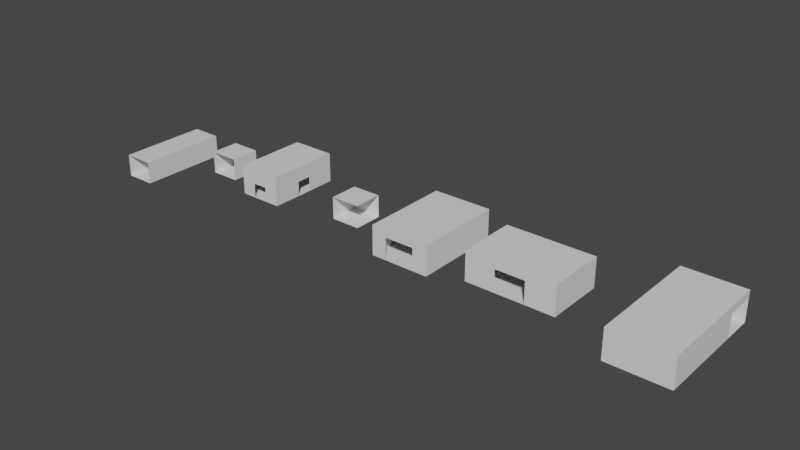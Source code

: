 # Source: world.blend  (saved by Blender 2.91.10; exported with 4.5.12 LTS)
import bpy
from mathutils import Matrix  # noqa: F401  (used for matrix-valued properties, if any)

bpy.ops.wm.read_factory_settings(use_empty=True)
scene = bpy.context.scene
scene.name = 'Scene'

# ---- collections
col_collection = bpy.data.collections.new('Collection'); scene.collection.children.link(col_collection)

# ---- materials (node trees are filled in below, after node groups)
mat_floor = bpy.data.materials.new('Floor')
mat_floor.use_transparent_shadow = False
mat_walls = bpy.data.materials.new('Walls')
mat_walls.use_transparent_shadow = False
mat_ceiling = bpy.data.materials.new('Ceiling')
mat_ceiling.use_transparent_shadow = False

# ---- material node trees
mat_floor.use_nodes = True; mat_floor.node_tree.nodes.clear()
_N = mat_floor.node_tree.nodes; _L = mat_floor.node_tree.links
n0 = _N.new('ShaderNodeBsdfPrincipled'); n0.name = 'Principled BSDF'; n0.location = (10, 300)
n0.distribution = 'GGX'
n0.subsurface_method = 'BURLEY'
n0.inputs[3].default_value = 1.45
n0.inputs[27].default_value = (0.0, 0.0, 0.0, 1.0)
n0.inputs[28].default_value = 1.0
n1 = _N.new('ShaderNodeOutputMaterial'); n1.name = 'Material Output'; n1.location = (300, 300)
_L.new(n0.outputs[0], n1.inputs[0])
n1.is_active_output = True
mat_walls.use_nodes = True; mat_walls.node_tree.nodes.clear()
_N = mat_walls.node_tree.nodes; _L = mat_walls.node_tree.links
n0 = _N.new('ShaderNodeBsdfPrincipled'); n0.name = 'Principled BSDF'; n0.location = (10, 300)
n0.distribution = 'GGX'
n0.subsurface_method = 'BURLEY'
n0.inputs[3].default_value = 1.45
n0.inputs[27].default_value = (0.0, 0.0, 0.0, 1.0)
n0.inputs[28].default_value = 1.0
n1 = _N.new('ShaderNodeOutputMaterial'); n1.name = 'Material Output'; n1.location = (300, 300)
_L.new(n0.outputs[0], n1.inputs[0])
n1.is_active_output = True
mat_ceiling.use_nodes = True; mat_ceiling.node_tree.nodes.clear()
_N = mat_ceiling.node_tree.nodes; _L = mat_ceiling.node_tree.links
n0 = _N.new('ShaderNodeBsdfPrincipled'); n0.name = 'Principled BSDF'; n0.location = (10, 300)
n0.distribution = 'GGX'
n0.subsurface_method = 'BURLEY'
n0.inputs[3].default_value = 1.45
n0.inputs[27].default_value = (0.0, 0.0, 0.0, 1.0)
n0.inputs[28].default_value = 1.0
n1 = _N.new('ShaderNodeOutputMaterial'); n1.name = 'Material Output'; n1.location = (300, 300)
_L.new(n0.outputs[0], n1.inputs[0])
n1.is_active_output = True

# ---- world
world_world = bpy.data.worlds.new('World'); scene.world = world_world
world_world.use_nodes = True; world_world.node_tree.nodes.clear()
_N = world_world.node_tree.nodes; _L = world_world.node_tree.links
n0 = _N.new('ShaderNodeOutputWorld'); n0.name = 'World Output'; n0.location = (300, 300)
n1 = _N.new('ShaderNodeBackground'); n1.name = 'Background'; n1.location = (10, 300)
n1.inputs[0].default_value = (0.05088, 0.05088, 0.05088, 1.0)
_L.new(n1.outputs[0], n0.inputs[0])
n0.is_active_output = True
world_world.color = (0.05088, 0.05088, 0.05088)
world_world.use_sun_shadow = False
world_world.sun_shadow_jitter_overblur = 0.0

# ---- meshes
me_cube = bpy.data.meshes.new('Cube')
me_cube.from_pydata([(1.0, 1.0, 1.5), (1.0, 1.0, 0.0), (1.0, -1.0, 1.5), (1.0, -1.0, 0.0), (-1.0, 1.0, 1.5), (-1.0, 1.0, 0.0), (-1.0, -1.0, 1.5), (-1.0, -1.0, 0.0)], [], [(0, 2, 6, 4), (7, 5, 4, 6), (5, 7, 3, 1), (1, 3, 2, 0)])
me_cube.polygons.foreach_set('material_index', [2, 1, 0, 1])
_uv = me_cube.uv_layers.new(name='UVMap')
_uv.uv.foreach_set('vector', [0.625, 0.5, 0.625, 0.75, 0.875, 0.75, 0.875, 0.5, 0.375, 0.0, 0.375, 0.25, 0.625, 0.25, 0.625, 0.0, 0.125, 0.5, 0.125, 0.75, 0.375, 0.75, 0.375, 0.5, 0.375, 0.5, 0.375, 0.75, 0.625, 0.75, 0.625, 0.5])
me_cube.materials.append(mat_floor)
me_cube.materials.append(mat_walls)
me_cube.materials.append(mat_ceiling)
me_cube.use_remesh_preserve_volume = False
me_cube.use_remesh_preserve_attributes = False
me_cube.use_mirror_vertex_groups = False
me_cube.update()
me_cube_001 = bpy.data.meshes.new('Cube.001')
me_cube_001.from_pydata([(-1.0, -3.0, 0.0), (-1.0, -3.0, 1.5), (-1.0, 3.0, 0.0), (-1.0, 3.0, 1.5), (1.0, -3.0, 0.0), (1.0, -3.0, 1.5), (1.0, 3.0, 0.0), (1.0, 3.0, 1.5)], [], [(0, 2, 3, 1), (6, 4, 5, 7), (2, 0, 4, 6), (7, 5, 1, 3)])
me_cube_001.polygons.foreach_set('material_index', [1, 1, 0, 2])
_uv = me_cube_001.uv_layers.new(name='UVMap')
_uv.uv.foreach_set('vector', [0.375, 0.0, 0.375, 0.25, 0.625, 0.25, 0.625, 0.0, 0.375, 0.5, 0.375, 0.75, 0.625, 0.75, 0.625, 0.5, 0.125, 0.5, 0.125, 0.75, 0.375, 0.75, 0.375, 0.5, 0.625, 0.5, 0.625, 0.75, 0.875, 0.75, 0.875, 0.5])
me_cube_001.materials.append(mat_floor)
me_cube_001.materials.append(mat_walls)
me_cube_001.materials.append(mat_ceiling)
me_cube_001.use_remesh_fix_poles = True
me_cube_001.use_remesh_preserve_attributes = False
me_cube_001.use_mirror_vertex_groups = False
me_cube_001.update()
me_cube_002 = bpy.data.meshes.new('Cube.002')
me_cube_002.from_pydata([(-2.0, -2.0, 0.0), (-2.0, -2.0, 2.0), (-2.0, 3.0, 0.0), (-2.0, 3.0, 2.0), (1.0, -2.0, 0.0), (1.0, -2.0, 2.0), (1.0, 3.0, 0.0), (1.0, 3.0, 2.0), (1.192e-07, 3.0, 0.0), (-1.0, 3.0, 0.0), (-1.0, 3.0, 2.0), (1.192e-07, 3.0, 2.0), (-1.0, -2.0, 0.0), (1.192e-07, -2.0, 0.0), (1.192e-07, -2.0, 2.0), (-1.0, -2.0, 2.0), (-2.0, 1.0, 0.0), (-2.0, 0.0, 0.0), (-2.0, 0.0, 2.0), (-2.0, 1.0, 2.0), (1.0, 0.0, 0.0), (1.0, 1.0, 0.0), (1.0, 1.0, 2.0), (1.0, 0.0, 2.0), (1.192e-07, 1.0, 2.0), (1.192e-07, 0.0, 2.0), (-1.0, 1.0, 2.0), (-1.0, 0.0, 2.0), (-1.0, 1.0, 0.0), (-1.0, 0.0, 0.0), (1.192e-07, 1.0, 0.0), (1.192e-07, 0.0, 0.0), (-2.0, -2.0, 1.0), (-2.0, 3.0, 1.0), (1.0, 3.0, 1.0), (1.0, -2.0, 1.0), (1.192e-07, -2.0, 1.0), (-1.0, -2.0, 1.0), (-1.0, 3.0, 1.0), (1.192e-07, 3.0, 1.0), (1.0, 1.0, 1.0), (1.0, 0.0, 1.0), (-2.0, 0.0, 1.0), (-2.0, 1.0, 1.0)], [], [(43, 33, 3, 19), (39, 34, 7, 11), (41, 35, 5, 23), (37, 32, 1, 15), (31, 13, 4, 20), (27, 15, 1, 18), (23, 5, 14, 25), (25, 14, 15, 27), (17, 0, 12, 29), (29, 12, 13, 31), (35, 36, 14, 5), (36, 37, 15, 14), (33, 38, 10, 3), (38, 39, 11, 10), (9, 28, 30, 8), (28, 29, 31, 30), (2, 16, 28, 9), (16, 17, 29, 28), (11, 24, 26, 10), (24, 25, 27, 26), (7, 22, 24, 11), (22, 23, 25, 24), (10, 26, 19, 3), (26, 27, 18, 19), (8, 30, 21, 6), (30, 31, 20, 21), (34, 40, 22, 7), (40, 41, 23, 22), (32, 42, 18, 1), (42, 43, 19, 18), (0, 17, 42, 32), (6, 21, 40, 34), (2, 9, 38, 33), (4, 13, 36, 35), (12, 0, 32, 37), (20, 4, 35, 41), (8, 6, 34, 39), (16, 2, 33, 43)])
me_cube_002.polygons.foreach_set('material_index', [1, 1, 1, 1, 0, 2, 2, 2, 0, 0, 1, 1, 1, 1, 0, 0, 0, 0, 2, 2, 2, 2, 2, 2, 0, 0, 1, 1, 1, 1, 1, 1, 1, 1, 1, 1, 1, 1])
_uv = me_cube_002.uv_layers.new(name='UVMap')
_uv.uv.foreach_set('vector', [0.4625, 0.1667, 0.4625, 0.25, 0.625, 0.25, 0.625, 0.1667, 0.4625, 0.4167, 0.4625, 0.5, 0.625, 0.5, 0.625, 0.4167, 0.4625, 0.6667, 0.4625, 0.75, 0.625, 0.75, 0.625, 0.6667, 0.4625, 0.9167, 0.4625, 1.0, 0.625, 1.0, 0.625, 0.9167, 0.2917, 0.6667, 0.2917, 0.75, 0.375, 0.75, 0.375, 0.6667, 0.7917, 0.6667, 0.7917, 0.75, 0.875, 0.75, 0.875, 0.6667, 0.625, 0.6667, 0.625, 0.75, 0.7083, 0.75, 0.7083, 0.6667, 0.7083, 0.6667, 0.7083, 0.75, 0.7917, 0.75, 0.7917, 0.6667, 0.125, 0.6667, 0.125, 0.75, 0.2083, 0.75, 0.2083, 0.6667, 0.2083, 0.6667, 0.2083, 0.75, 0.2917, 0.75, 0.2917, 0.6667, 0.4625, 0.75, 0.4625, 0.8333, 0.625, 0.8333, 0.625, 0.75, 0.4625, 0.8333, 0.4625, 0.9167, 0.625, 0.9167, 0.625, 0.8333, 0.4625, 0.25, 0.4625, 0.3333, 0.625, 0.3333, 0.625, 0.25, 0.4625, 0.3333, 0.4625, 0.4167, 0.625, 0.4167, 0.625, 0.3333, 0.2083, 0.5, 0.2083, 0.5833, 0.2917, 0.5833, 0.2917, 0.5, 0.2083, 0.5833, 0.2083, 0.6667, 0.2917, 0.6667, 0.2917, 0.5833, 0.125, 0.5, 0.125, 0.5833, 0.2083, 0.5833, 0.2083, 0.5, 0.125, 0.5833, 0.125, 0.6667, 0.2083, 0.6667, 0.2083, 0.5833, 0.7083, 0.5, 0.7083, 0.5833, 0.7917, 0.5833, 0.7917, 0.5, 0.7083, 0.5833, 0.7083, 0.6667, 0.7917, 0.6667, 0.7917, 0.5833, 0.625, 0.5, 0.625, 0.5833, 0.7083, 0.5833, 0.7083, 0.5, 0.625, 0.5833, 0.625, 0.6667, 0.7083, 0.6667, 0.7083, 0.5833, 0.7917, 0.5, 0.7917, 0.5833, 0.875, 0.5833, 0.875, 0.5, 0.7917, 0.5833, 0.7917, 0.6667, 0.875, 0.6667, 0.875, 0.5833, 0.2917, 0.5, 0.2917, 0.5833, 0.375, 0.5833, 0.375, 0.5, 0.2917, 0.5833, 0.2917, 0.6667, 0.375, 0.6667, 0.375, 0.5833, 0.4625, 0.5, 0.4625, 0.5833, 0.625, 0.5833, 0.625, 0.5, 0.4625, 0.5833, 0.4625, 0.6667, 0.625, 0.6667, 0.625, 0.5833, 0.4625, 0.0, 0.4625, 0.08333, 0.625, 0.08333, 0.625, 0.0, 0.4625, 0.08333, 0.4625, 0.1667, 0.625, 0.1667, 0.625, 0.08333, 0.375, 0.0, 0.375, 0.08333, 0.4625, 0.08333, 0.4625, 0.0, 0.375, 0.5, 0.375, 0.5833, 0.4625, 0.5833, 0.4625, 0.5, 0.375, 0.25, 0.375, 0.3333, 0.4625, 0.3333, 0.4625, 0.25, 0.375, 0.75, 0.375, 0.8333, 0.4625, 0.8333, 0.4625, 0.75, 0.375, 0.9167, 0.375, 1.0, 0.4625, 1.0, 0.4625, 0.9167, 0.375, 0.6667, 0.375, 0.75, 0.4625, 0.75, 0.4625, 0.6667, 0.375, 0.4167, 0.375, 0.5, 0.4625, 0.5, 0.4625, 0.4167, 0.375, 0.1667, 0.375, 0.25, 0.4625, 0.25, 0.4625, 0.1667])
me_cube_002.materials.append(mat_floor)
me_cube_002.materials.append(mat_walls)
me_cube_002.materials.append(mat_ceiling)
me_cube_002.use_remesh_fix_poles = True
me_cube_002.use_remesh_preserve_attributes = False
me_cube_002.use_mirror_vertex_groups = False
me_cube_002.update()
me_cube_003 = bpy.data.meshes.new('Cube.003')
me_cube_003.from_pydata([(-1.0, -1.0, 0.0), (-1.0, -1.0, 1.5), (-1.0, 1.0, 0.0), (-1.0, 1.0, 1.5), (1.0, -1.0, 0.0), (1.0, -1.0, 1.5), (1.0, 1.0, 0.0), (1.0, 1.0, 1.5)], [], [(0, 2, 3, 1), (2, 6, 7, 3), (2, 0, 4, 6), (7, 5, 1, 3)])
me_cube_003.polygons.foreach_set('material_index', [1, 1, 0, 2])
_uv = me_cube_003.uv_layers.new(name='UVMap')
_uv.uv.foreach_set('vector', [0.375, 0.0, 0.375, 0.25, 0.625, 0.25, 0.625, 0.0, 0.375, 0.25, 0.375, 0.5, 0.625, 0.5, 0.625, 0.25, 0.125, 0.5, 0.125, 0.75, 0.375, 0.75, 0.375, 0.5, 0.625, 0.5, 0.625, 0.75, 0.875, 0.75, 0.875, 0.5])
me_cube_003.materials.append(mat_floor)
me_cube_003.materials.append(mat_walls)
me_cube_003.materials.append(mat_ceiling)
me_cube_003.use_remesh_fix_poles = True
me_cube_003.use_remesh_preserve_attributes = False
me_cube_003.use_mirror_vertex_groups = False
me_cube_003.update()
me_cube_004 = bpy.data.meshes.new('Cube.004')
me_cube_004.from_pydata([(-2.0, -3.0, 0.0), (-2.0, -3.0, 2.0), (-2.0, 3.0, 0.0), (-2.0, 3.0, 2.0), (2.0, -3.0, 0.0), (2.0, -3.0, 2.0), (2.0, 3.0, 0.0), (2.0, 3.0, 2.0), (1.0, 3.0, 0.0), (-1.0, 3.0, 0.0), (-1.0, 3.0, 2.0), (1.0, 3.0, 2.0), (-1.0, -3.0, 0.0), (1.0, -3.0, 0.0), (1.0, -3.0, 2.0), (-1.0, -3.0, 2.0), (-2.0, 1.0, 0.0), (-2.0, -1.0, 0.0), (-2.0, -1.0, 2.0), (-2.0, 1.0, 2.0), (2.0, -1.0, 0.0), (2.0, 1.0, 0.0), (2.0, 1.0, 2.0), (2.0, -1.0, 2.0), (1.0, 1.0, 2.0), (1.0, -1.0, 2.0), (-1.0, 1.0, 2.0), (-1.0, -1.0, 2.0), (-1.0, 1.0, 0.0), (-1.0, -1.0, 0.0), (1.0, 1.0, 0.0), (1.0, -1.0, 0.0), (-2.0, -3.0, 1.5), (-2.0, 3.0, 1.5), (2.0, 3.0, 1.5), (2.0, -3.0, 1.5), (1.0, -3.0, 1.5), (-1.0, -3.0, 1.5), (-1.0, 3.0, 1.5), (1.0, 3.0, 1.5), (2.0, 1.0, 1.5), (2.0, -1.0, 1.5), (-2.0, -1.0, 1.5), (-2.0, 1.0, 1.5)], [], [(43, 33, 3, 19), (39, 34, 7, 11), (41, 35, 5, 23), (37, 32, 1, 15), (31, 13, 4, 20), (27, 15, 1, 18), (23, 5, 14, 25), (25, 14, 15, 27), (17, 0, 12, 29), (29, 12, 13, 31), (35, 36, 14, 5), (36, 37, 15, 14), (33, 38, 10, 3), (38, 39, 11, 10), (9, 28, 30, 8), (28, 29, 31, 30), (2, 16, 28, 9), (16, 17, 29, 28), (11, 24, 26, 10), (24, 25, 27, 26), (7, 22, 24, 11), (22, 23, 25, 24), (10, 26, 19, 3), (26, 27, 18, 19), (8, 30, 21, 6), (30, 31, 20, 21), (34, 40, 22, 7), (40, 41, 23, 22), (32, 42, 18, 1), (42, 43, 19, 18), (0, 17, 42, 32), (6, 21, 40, 34), (2, 9, 38, 33), (4, 13, 36, 35), (12, 0, 32, 37), (20, 4, 35, 41), (8, 6, 34, 39), (16, 2, 33, 43), (20, 41, 40, 21), (16, 43, 42, 17), (8, 39, 38, 9)])
me_cube_004.polygons.foreach_set('material_index', [1, 1, 1, 1, 0, 2, 2, 2, 0, 0, 1, 1, 1, 1, 0, 0, 0, 0, 2, 2, 2, 2, 2, 2, 0, 0, 1, 1, 1, 1, 1, 1, 1, 1, 1, 1, 1, 1, 1, 1, 1])
_uv = me_cube_004.uv_layers.new(name='UVMap')
_uv.uv.foreach_set('vector', [0.5, 0.1667, 0.5, 0.25, 0.625, 0.25, 0.625, 0.1667, 0.5, 0.4167, 0.5, 0.5, 0.625, 0.5, 0.625, 0.4167, 0.5, 0.6667, 0.5, 0.75, 0.625, 0.75, 0.625, 0.6667, 0.5, 0.9167, 0.5, 1.0, 0.625, 1.0, 0.625, 0.9167, 0.2917, 0.6667, 0.2917, 0.75, 0.375, 0.75, 0.375, 0.6667, 0.7917, 0.6667, 0.7917, 0.75, 0.875, 0.75, 0.875, 0.6667, 0.625, 0.6667, 0.625, 0.75, 0.7083, 0.75, 0.7083, 0.6667, 0.7083, 0.6667, 0.7083, 0.75, 0.7917, 0.75, 0.7917, 0.6667, 0.125, 0.6667, 0.125, 0.75, 0.2083, 0.75, 0.2083, 0.6667, 0.2083, 0.6667, 0.2083, 0.75, 0.2917, 0.75, 0.2917, 0.6667, 0.5, 0.75, 0.5, 0.8333, 0.625, 0.8333, 0.625, 0.75, 0.5, 0.8333, 0.5, 0.9167, 0.625, 0.9167, 0.625, 0.8333, 0.5, 0.25, 0.5, 0.3333, 0.625, 0.3333, 0.625, 0.25, 0.5, 0.3333, 0.5, 0.4167, 0.625, 0.4167, 0.625, 0.3333, 0.2083, 0.5, 0.2083, 0.5833, 0.2917, 0.5833, 0.2917, 0.5, 0.2083, 0.5833, 0.2083, 0.6667, 0.2917, 0.6667, 0.2917, 0.5833, 0.125, 0.5, 0.125, 0.5833, 0.2083, 0.5833, 0.2083, 0.5, 0.125, 0.5833, 0.125, 0.6667, 0.2083, 0.6667, 0.2083, 0.5833, 0.7083, 0.5, 0.7083, 0.5833, 0.7917, 0.5833, 0.7917, 0.5, 0.7083, 0.5833, 0.7083, 0.6667, 0.7917, 0.6667, 0.7917, 0.5833, 0.625, 0.5, 0.625, 0.5833, 0.7083, 0.5833, 0.7083, 0.5, 0.625, 0.5833, 0.625, 0.6667, 0.7083, 0.6667, 0.7083, 0.5833, 0.7917, 0.5, 0.7917, 0.5833, 0.875, 0.5833, 0.875, 0.5, 0.7917, 0.5833, 0.7917, 0.6667, 0.875, 0.6667, 0.875, 0.5833, 0.2917, 0.5, 0.2917, 0.5833, 0.375, 0.5833, 0.375, 0.5, 0.2917, 0.5833, 0.2917, 0.6667, 0.375, 0.6667, 0.375, 0.5833, 0.5, 0.5, 0.5, 0.5833, 0.625, 0.5833, 0.625, 0.5, 0.5, 0.5833, 0.5, 0.6667, 0.625, 0.6667, 0.625, 0.5833, 0.5, 0.0, 0.5, 0.08333, 0.625, 0.08333, 0.625, 0.0, 0.5, 0.08333, 0.5, 0.1667, 0.625, 0.1667, 0.625, 0.08333, 0.375, 0.0, 0.375, 0.08333, 0.5, 0.08333, 0.5, 0.0, 0.375, 0.5, 0.375, 0.5833, 0.5, 0.5833, 0.5, 0.5, 0.375, 0.25, 0.375, 0.3333, 0.5, 0.3333, 0.5, 0.25, 0.375, 0.75, 0.375, 0.8333, 0.5, 0.8333, 0.5, 0.75, 0.375, 0.9167, 0.375, 1.0, 0.5, 1.0, 0.5, 0.9167, 0.375, 0.6667, 0.375, 0.75, 0.5, 0.75, 0.5, 0.6667, 0.375, 0.4167, 0.375, 0.5, 0.5, 0.5, 0.5, 0.4167, 0.375, 0.1667, 0.375, 0.25, 0.5, 0.25, 0.5, 0.1667, 0.375, 0.6667, 0.5, 0.6667, 0.5, 0.5833, 0.375, 0.5833, 0.375, 0.1667, 0.5, 0.1667, 0.5, 0.08333, 0.375, 0.08333, 0.375, 0.4167, 0.5, 0.4167, 0.5, 0.3333, 0.375, 0.3333])
me_cube_004.materials.append(mat_floor)
me_cube_004.materials.append(mat_walls)
me_cube_004.materials.append(mat_ceiling)
me_cube_004.use_remesh_fix_poles = True
me_cube_004.use_remesh_preserve_attributes = False
me_cube_004.use_mirror_vertex_groups = False
me_cube_004.update()
me_cube_005 = bpy.data.meshes.new('Cube.005')
me_cube_005.from_pydata([(3.0, 2.0, 1.5), (3.0, 2.0, 0.0), (3.0, -2.0, 1.5), (3.0, -2.0, 0.0), (-3.0, 2.0, 1.5), (-3.0, 2.0, 0.0), (-3.0, -2.0, 1.5), (-3.0, -2.0, 0.0), (1.0, -2.0, 1.5), (-1.0, -2.0, 1.5), (-1.0, 2.0, 1.5), (1.0, 2.0, 1.5), (1.0, 2.0, 0.0), (-1.0, 2.0, 0.0), (-1.0, -2.0, 0.0), (1.0, -2.0, 0.0), (-1.0, -2.0, 2.0), (-3.0, -2.0, 2.0), (3.0, 2.0, 2.0), (3.0, -2.0, 2.0), (-3.0, 2.0, 2.0), (1.0, 2.0, 2.0), (1.0, -2.0, 2.0), (-1.0, 2.0, 2.0)], [], [(9, 6, 17, 16), (7, 5, 4, 6), (12, 15, 3, 1), (1, 3, 2, 0), (11, 0, 18, 21), (2, 8, 22, 19), (5, 7, 14, 13), (13, 14, 15, 12), (7, 6, 9, 14), (2, 3, 15, 8), (1, 0, 11, 12), (13, 10, 4, 5), (10, 13, 12, 11), (23, 16, 17, 20), (18, 19, 22, 21), (21, 22, 16, 23), (10, 11, 21, 23), (8, 9, 16, 22), (6, 4, 20, 17), (0, 2, 19, 18), (4, 10, 23, 20)])
me_cube_005.polygons.foreach_set('material_index', [1, 1, 0, 1, 1, 1, 0, 0, 1, 1, 1, 1, 1, 2, 2, 2, 1, 1, 1, 1, 1])
_uv = me_cube_005.uv_layers.new(name='UVMap')
_uv.uv.foreach_set('vector', [0.7917, 0.75, 0.875, 0.75, 0.875, 0.75, 0.7917, 0.75, 0.375, 0.0, 0.375, 0.25, 0.625, 0.25, 0.625, 0.0, 0.2917, 0.5, 0.2917, 0.75, 0.375, 0.75, 0.375, 0.5, 0.375, 0.5, 0.375, 0.75, 0.625, 0.75, 0.625, 0.5, 0.7083, 0.5, 0.625, 0.5, 0.625, 0.5, 0.7083, 0.5, 0.625, 0.75, 0.7083, 0.75, 0.7083, 0.75, 0.625, 0.75, 0.125, 0.5, 0.125, 0.75, 0.2083, 0.75, 0.2083, 0.5, 0.2083, 0.5, 0.2083, 0.75, 0.2917, 0.75, 0.2917, 0.5, 0.125, 0.75, 0.875, 0.75, 0.7917, 0.75, 0.2083, 0.75, 0.625, 0.75, 0.375, 0.75, 0.2917, 0.75, 0.7083, 0.75, 0.375, 0.5, 0.625, 0.5, 0.7083, 0.5, 0.2917, 0.5, 0.2083, 0.5, 0.7917, 0.5, 0.875, 0.5, 0.375, 0.25, 0.7917, 0.5, 0.2083, 0.5, 0.2917, 0.5, 0.7083, 0.5, 0.7917, 0.5, 0.7917, 0.75, 0.875, 0.75, 0.875, 0.5, 0.625, 0.5, 0.625, 0.75, 0.7083, 0.75, 0.7083, 0.5, 0.7083, 0.5, 0.7083, 0.75, 0.7917, 0.75, 0.7917, 0.5, 0.7917, 0.5, 0.7083, 0.5, 0.7083, 0.5, 0.7917, 0.5, 0.0, 0.0, 0.0, 0.0, 0.0, 0.0, 0.0, 0.0, 0.625, 0.0, 0.625, 0.25, 0.625, 0.25, 0.625, 0.0, 0.625, 0.5, 0.625, 0.75, 0.625, 0.75, 0.625, 0.5, 0.875, 0.5, 0.7917, 0.5, 0.7917, 0.5, 0.875, 0.5])
me_cube_005.materials.append(mat_floor)
me_cube_005.materials.append(mat_walls)
me_cube_005.materials.append(mat_ceiling)
me_cube_005.use_remesh_preserve_volume = False
me_cube_005.use_remesh_preserve_attributes = False
me_cube_005.use_mirror_vertex_groups = False
me_cube_005.update()
me_cube_006 = bpy.data.meshes.new('Cube.006')
me_cube_006.from_pydata([(2.0, 4.0, 1.5), (2.0, 4.0, 0.0), (2.0, -4.0, 1.5), (2.0, -4.0, 0.0), (-2.0, 4.0, 1.5), (-2.0, 4.0, 0.0), (-2.0, -4.0, 1.5), (-2.0, -4.0, 0.0), (-2.0, 2.0, 1.5), (2.0, 2.0, 0.0), (-2.0, 2.0, 0.0), (2.0, 2.0, 1.5), (-2.0, -2.0, 0.0), (2.0, -2.0, 1.5), (-2.0, -2.0, 1.5), (2.0, -2.0, 0.0), (2.0, -4.0, 2.0), (-2.0, -4.0, 2.0), (2.0, -2.0, 2.0), (-2.0, 2.0, 2.0), (-2.0, 4.0, 2.0), (2.0, 4.0, 2.0), (-2.0, -2.0, 2.0), (2.0, 2.0, 2.0)], [], [(4, 0, 21, 20), (10, 5, 4, 8), (12, 7, 3, 15), (15, 3, 2, 13), (11, 13, 18, 23), (5, 10, 9, 1), (1, 0, 4, 5), (14, 8, 19, 22), (7, 6, 2, 3), (10, 12, 15, 9), (12, 10, 8, 14), (9, 15, 13, 11), (18, 16, 17, 22), (21, 23, 19, 20), (23, 18, 22, 19), (2, 6, 17, 16), (0, 11, 23, 21), (6, 14, 22, 17), (8, 4, 20, 19), (13, 2, 16, 18)])
me_cube_006.polygons.foreach_set('material_index', [1, 1, 0, 1, 1, 0, 1, 1, 1, 0, 1, 1, 2, 2, 2, 1, 1, 1, 1, 1])
_uv = me_cube_006.uv_layers.new(name='UVMap')
_uv.uv.foreach_set('vector', [0.875, 0.5, 0.625, 0.5, 0.625, 0.5, 0.875, 0.5, 0.375, 0.1875, 0.375, 0.25, 0.625, 0.25, 0.625, 0.1875, 0.125, 0.6875, 0.125, 0.75, 0.375, 0.75, 0.375, 0.6875, 0.375, 0.6875, 0.375, 0.75, 0.625, 0.75, 0.625, 0.6875, 0.625, 0.5625, 0.625, 0.6875, 0.625, 0.6875, 0.625, 0.5625, 0.125, 0.5, 0.125, 0.5625, 0.375, 0.5625, 0.375, 0.5, 0.375, 0.5, 0.625, 0.5, 0.875, 0.5, 0.375, 0.25, 0.625, 0.0625, 0.625, 0.1875, 0.625, 0.1875, 0.625, 0.0625, 0.125, 0.75, 0.875, 0.75, 0.625, 0.75, 0.375, 0.75, 0.125, 0.5625, 0.125, 0.6875, 0.375, 0.6875, 0.375, 0.5625, 0.375, 0.0625, 0.375, 0.1875, 0.625, 0.1875, 0.625, 0.0625, 0.375, 0.5625, 0.375, 0.6875, 0.625, 0.6875, 0.625, 0.5625, 0.625, 0.6875, 0.625, 0.75, 0.875, 0.75, 0.875, 0.6875, 0.625, 0.5, 0.625, 0.5625, 0.875, 0.5625, 0.875, 0.5, 0.625, 0.5625, 0.625, 0.6875, 0.875, 0.6875, 0.875, 0.5625, 0.625, 0.75, 0.875, 0.75, 0.875, 0.75, 0.625, 0.75, 0.0, 0.0, 0.0, 0.0, 0.0, 0.0, 0.0, 0.0, 0.0, 0.0, 0.0, 0.0, 0.0, 0.0, 0.0, 0.0, 0.625, 0.1875, 0.625, 0.25, 0.625, 0.25, 0.625, 0.1875, 0.625, 0.6875, 0.625, 0.75, 0.625, 0.75, 0.625, 0.6875])
me_cube_006.materials.append(mat_floor)
me_cube_006.materials.append(mat_walls)
me_cube_006.materials.append(mat_ceiling)
me_cube_006.use_remesh_preserve_volume = False
me_cube_006.use_remesh_preserve_attributes = False
me_cube_006.use_mirror_vertex_groups = False
me_cube_006.update()

# ---- objects
ob_hallway_straight = bpy.data.objects.new('Hallway Straight', me_cube)
ob_hallway_long_straight = bpy.data.objects.new('Hallway Long Straight', me_cube_001)
ob_big_room_fourway_intersection = bpy.data.objects.new('Big Room Fourway Intersection', me_cube_002)
ob_hallway_corner = bpy.data.objects.new('Hallway Corner', me_cube_003)
ob_big_room_end_long = bpy.data.objects.new('Big Room End Long', me_cube_004)
ob_big_room_end_wide = bpy.data.objects.new('Big Room End Wide', me_cube_005)
ob_big_room_hallway = bpy.data.objects.new('Big Room Hallway', me_cube_006)

# ---- transforms, parenting, visibility, modifiers, constraints
ob_hallway_straight.location = (0.0, 0.0, 0.0)
ob_hallway_straight.lock_rotations_4d = False
ob_hallway_straight.empty_display_type = 'ARROWS'
ob_hallway_straight.lineart.crease_threshold = 0.0
ob_hallway_long_straight.location = (-4.0, -2.0, 0.0)
ob_hallway_long_straight.lineart.crease_threshold = 0.0
ob_big_room_fourway_intersection.location = (5.0, 0.0, 0.0)
ob_big_room_fourway_intersection.lineart.crease_threshold = 0.0
ob_hallway_corner.location = (11.0, 0.0, 0.0)
ob_hallway_corner.lineart.crease_threshold = 0.0
ob_big_room_end_long.location = (17.0, 0.0, 0.0)
ob_big_room_end_long.lineart.crease_threshold = 0.0
ob_big_room_end_wide.location = (24.0, 0.0, 0.0)
ob_big_room_end_wide.lock_rotations_4d = False
ob_big_room_end_wide.empty_display_type = 'ARROWS'
ob_big_room_end_wide.lineart.crease_threshold = 0.0
ob_big_room_hallway.location = (33.0, 0.0, 0.0)
ob_big_room_hallway.lock_rotations_4d = False
ob_big_room_hallway.empty_display_type = 'ARROWS'
ob_big_room_hallway.lineart.crease_threshold = 0.0

# ---- collection membership
col_collection.objects.link(ob_hallway_straight)
col_collection.objects.link(ob_hallway_long_straight)
col_collection.objects.link(ob_big_room_fourway_intersection)
col_collection.objects.link(ob_hallway_corner)
col_collection.objects.link(ob_big_room_end_long)
col_collection.objects.link(ob_big_room_end_wide)
col_collection.objects.link(ob_big_room_hallway)

# ---- scene / render settings (as saved in the file)
scene.frame_start = 1; scene.frame_end = 250; scene.frame_set(1)
scene.render.engine = 'BLENDER_EEVEE_NEXT'
scene.cycles.use_denoising = False
scene.cycles.samples = 128
scene.cycles.sampling_pattern = 'TABULATED_SOBOL'
scene.cycles.use_adaptive_sampling = False
scene.cycles.use_light_tree = False
scene.view_settings.view_transform = 'Filmic'
bpy.context.view_layer.update()

# ---- added for rendering (the .blend has no active camera and no usable light): camera, sun
cam_auto = bpy.data.cameras.new('AutoCamera')
cam_auto.lens = 50.0
cam_auto.sensor_width = 36.0
cam_auto.clip_end = 1000.0
ob_auto_camera = bpy.data.objects.new('AutoCamera', cam_auto)
scene.collection.objects.link(ob_auto_camera)
ob_auto_camera.location = (52.9793, -46.0752, 31.3835)
ob_auto_camera.rotation_euler = (1.09748, -7.21219e-08, 0.694738)
scene.camera = ob_auto_camera
light_auto_sun = bpy.data.lights.new('AutoSun', 'SUN')
light_auto_sun.energy = 3.0
light_auto_sun.angle = 0.0523599
ob_auto_sun = bpy.data.objects.new('AutoSun', light_auto_sun)
scene.collection.objects.link(ob_auto_sun)
ob_auto_sun.rotation_euler = (0.872665, 0.174533, 0.523599)
bpy.context.view_layer.update()
